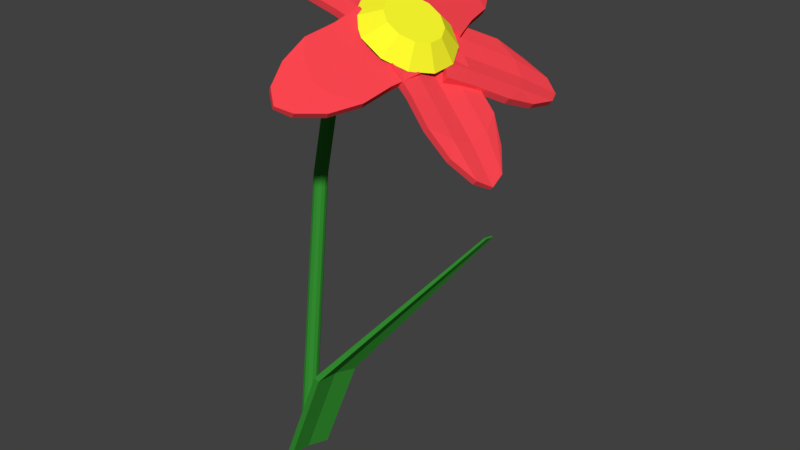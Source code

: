 # Source: Flower2.2.blend  (saved by Blender 2.78.0; exported with 4.5.12 LTS)
import bpy
from mathutils import Matrix  # noqa: F401  (used for matrix-valued properties, if any)

bpy.ops.wm.read_factory_settings(use_empty=True)
scene = bpy.context.scene
scene.name = 'Scene'

# ---- collections
col_collection_1 = bpy.data.collections.new('Collection 1'); scene.collection.children.link(col_collection_1)

# ---- materials (node trees are filled in below, after node groups)
mat_flowerbase = bpy.data.materials.new('FlowerBase')
mat_flowerbase.alpha_threshold = 0.0
mat_flowerbase.use_transparent_shadow = False
mat_flowerbase.diffuse_color = (0.04036, 0.3185, 0.03627, 1.0)
mat_flowerbase.roughness = 0.5
mat_petals = bpy.data.materials.new('Petals')
mat_petals.alpha_threshold = 0.0
mat_petals.use_transparent_shadow = False
mat_petals.diffuse_color = (1.0, 0.06322, 0.082, 1.0)
mat_petals.roughness = 0.5
mat_polen = bpy.data.materials.new('Polen')
mat_polen.alpha_threshold = 0.0
mat_polen.use_transparent_shadow = False
mat_polen.diffuse_color = (1.0, 0.99, 0.02758, 1.0)
mat_polen.roughness = 0.5

# ---- material node trees

# ---- world
world_world = bpy.data.worlds.new('World'); scene.world = world_world
world_world.color = (0.05088, 0.05088, 0.05088)
world_world.use_sun_shadow = False
world_world.sun_shadow_jitter_overblur = 0.0
world_world.cycles.sampling_method = 'MANUAL'

# ---- meshes
me_cube_000 = bpy.data.meshes.new('Cube.000')
me_cube_000.from_pydata([(-0.004816, 0.007154, 0.02746), (-0.04406, -0.005603, 0.04615), (-0.04502, -0.005269, 0.04402), (-0.003516, 0.0067, 0.03035), (-0.002758, -0.0004897, 0.0277), (-0.003624, -0.0001877, 0.02578), (-0.04638, -0.01163, 0.04538), (-0.04701, -0.01141, 0.04396), (-0.001241, -0.01487, 0.0224), (5.938e-05, -0.01532, 0.0253), (-0.03403, -0.01933, 0.03688), (-0.03307, -0.01967, 0.03901), (-0.00667, 0.01458, 0.02812), (-0.00537, 0.01412, 0.03102), (-0.03754, 0.002278, 0.04184), (-0.03658, 0.001944, 0.04397), (-0.002432, -0.007529, 0.02409), (-0.04231, -0.01641, 0.04367), (-0.04327, -0.01608, 0.04154), (-0.001132, -0.007982, 0.02698), (-0.03249, -0.007866, 0.03882), (-0.03179, -0.008123, 0.04041), (-0.02284, -0.0199, 0.03256), (-0.02179, -0.02029, 0.03495), (-0.0274, 0.007975, 0.03891), (-0.02635, 0.00759, 0.0413), (-0.03175, -0.0004103, 0.03962), (-0.0307, -0.0007959, 0.04201), (-0.02842, -0.01473, 0.03884), (-0.02947, -0.01435, 0.03644), (-0.01638, 0.01063, 0.03387), (-0.01081, -0.0171, 0.03012), (-0.01607, -0.01065, 0.03045), (-0.01496, -0.01105, 0.03295), (-0.01719, 0.002615, 0.03607), (-0.01829, 0.003013, 0.03357), (-0.01527, 0.01023, 0.03636), (-0.01192, -0.0167, 0.02762), (-0.01748, -0.004351, 0.03411), (-0.01822, -0.004087, 0.03245), (0.003451, -0.02639, 0.01667), (0.004484, -0.02682, 0.01813), (0.01559, -0.02165, 0.009443), (-0.006153, -0.02293, 0.02783), (-0.002246, -0.02542, 0.02094), (-0.0006968, -0.02606, 0.02313), (0.01095, -0.02575, 0.01503), (0.009401, -0.0251, 0.01284), (0.01714, -0.0223, 0.01163), (-0.007702, -0.02228, 0.02564), (0.008088, -0.03994, 0.01013), (0.009571, -0.04057, 0.01223), (-0.002318, -0.04089, 0.02048), (-0.003802, -0.04026, 0.01839), (-0.007597, -0.03509, 0.02579), (-0.009081, -0.03446, 0.02369), (0.01618, -0.03445, 0.009283), (0.0147, -0.03382, 0.007191), (0.002903, -0.04257, 0.01525), (0.001915, -0.04215, 0.01385), (0.013, -0.01074, 0.01763), (0.004677, -0.05412, 0.007529), (0.005999, -0.05466, 0.009404), (0.0112, -0.01001, 0.01508), (-0.006762, -0.04599, 0.02089), (-0.008084, -0.04545, 0.01901), (-0.005761, -0.01125, 0.03071), (-0.007558, -0.01052, 0.02816), (0.01165, -0.04549, 0.008048), (0.01033, -0.04496, 0.006172), (0.01925, -0.01057, 0.01327), (0.01746, -0.009842, 0.01072), (-0.0002859, -0.05735, 0.0101), (0.0005953, -0.0577, 0.01135), (0.00495, -0.01018, 0.01944), (0.006147, -0.01067, 0.02114), (0.0004932, -0.01108, 0.02635), (-0.004529, -0.05437, 0.01395), (-0.003207, -0.05491, 0.01582), (-0.001304, -0.01035, 0.0238), (-0.04409, -0.008777, -0.1493), (-0.03432, -0.00639, -0.03877), (-0.04509, -0.007478, -0.1493), (-0.03519, -0.005258, -0.03877), (-0.04531, -0.005852, -0.1493), (-0.03538, -0.003842, -0.03877), (-0.04469, -0.004336, -0.1493), (-0.03484, -0.002521, -0.03877), (-0.04339, -0.003336, -0.1493), (-0.03371, -0.001649, -0.03877), (-0.04176, -0.003119, -0.1493), (-0.03229, -0.001461, -0.03877), (-0.04025, -0.003744, -0.1493), (-0.03097, -0.002005, -0.03877), (-0.03925, -0.005043, -0.1493), (-0.0301, -0.003137, -0.03877), (-0.03903, -0.006668, -0.1493), (-0.02991, -0.004553, -0.03877), (-0.03965, -0.008184, -0.1493), (-0.03045, -0.005874, -0.03877), (-0.04095, -0.009185, -0.1493), (-0.03158, -0.006746, -0.03877), (-0.04258, -0.009402, -0.1493), (-0.033, -0.006935, -0.03877), (-0.03183, -0.00366, -0.01516), (-0.0327, -0.002528, -0.01516), (-0.03289, -0.001112, -0.01516), (-0.03235, 0.0002089, -0.01516), (-0.03122, 0.001081, -0.01516), (-0.0298, 0.00127, -0.01516), (-0.02848, 0.0007251, -0.01516), (-0.02761, -0.0004069, -0.01516), (-0.02742, -0.001823, -0.01516), (-0.02796, -0.003144, -0.01516), (-0.02909, -0.004016, -0.01516), (-0.03051, -0.004205, -0.01516), (0.001397, -0.00288, 0.01797), (0.0008432, -0.001735, 0.01842), (0.0008582, -0.0003902, 0.01852), (0.001438, 0.000795, 0.01824), (0.002427, 0.001502, 0.01766), (0.003561, 0.001543, 0.01693), (0.004536, 0.0009047, 0.01625), (0.00509, -0.0002403, 0.0158), (0.005075, -0.001586, 0.0157), (0.004495, -0.002771, 0.01598), (0.003505, -0.003478, 0.01656), (0.002372, -0.003518, 0.01729), (-0.004911, -0.01488, 0.02837), (-0.008851, -0.006734, 0.03157), (-0.008744, 0.002834, 0.03226), (-0.00462, 0.01126, 0.03026), (0.002417, 0.01629, 0.02612), (0.01048, 0.01658, 0.02093), (0.01741, 0.01204, 0.01609), (0.02135, 0.0039, 0.01289), (0.02124, -0.005668, 0.0122), (0.01712, -0.0141, 0.0142), (0.01008, -0.01913, 0.01834), (0.002019, -0.01941, 0.02353), (0.002993, -0.009715, 0.03092), (0.000683, -0.00494, 0.03279), (0.0007455, 0.0006712, 0.0332), (0.003164, 0.005614, 0.03203), (0.007291, 0.008564, 0.0296), (0.01202, 0.008732, 0.02655), (0.01608, 0.006072, 0.02372), (0.01839, 0.001296, 0.02184), (0.01833, -0.004315, 0.02144), (0.01591, -0.009257, 0.02261), (0.01179, -0.01221, 0.02504), (0.007057, -0.01238, 0.02808), (0.02563, -0.005257, 0.002752), (0.02688, -0.005369, 0.004097), (0.02484, 0.009494, 0.004688), (0.02175, -0.01853, 0.008888), (0.02356, -0.01201, 0.00407), (0.02543, -0.01218, 0.00609), (0.02791, 0.001749, 0.004999), (0.02604, 0.001918, 0.00298), (0.02671, 0.009326, 0.006708), (0.01988, -0.01837, 0.006869), (0.03725, -0.0007039, -0.00685), (0.03905, -0.0008644, -0.004926), (0.03652, -0.01507, -0.003825), (0.03471, -0.01491, -0.005749), (0.03083, -0.02107, 0.0008068), (0.02903, -0.02091, -0.001117), (0.0359, 0.007348, -0.001394), (0.0341, 0.007509, -0.003318), (0.0387, -0.008296, -0.006418), (0.0375, -0.008189, -0.0077), (0.01685, 0.005052, 0.01514), (0.04701, -0.004903, -0.01717), (0.0486, -0.005047, -0.01544), (0.01469, 0.005248, 0.01278), (0.03901, -0.0199, -0.007878), (0.03742, -0.01976, -0.009612), (0.01287, -0.01741, 0.01692), (0.01071, -0.01721, 0.01457), (0.04291, 0.002138, -0.009626), (0.04132, 0.002283, -0.01136), (0.01817, 0.01254, 0.01455), (0.01601, 0.01273, 0.01219), (0.04832, -0.01099, -0.01888), (0.04938, -0.01108, -0.01773), (0.01336, -0.002238, 0.01338), (0.0148, -0.002369, 0.01495), (0.01419, -0.009921, 0.01633), (0.04505, -0.01592, -0.0163), (0.04665, -0.01607, -0.01456), (0.01203, -0.009725, 0.01397), (-0.00396, 0.02886, 0.02459), (-0.003095, 0.02902, 0.02621), (-0.01461, 0.02071, 0.03108), (0.01044, 0.02854, 0.01995), (0.002291, 0.02965, 0.02113), (0.003589, 0.02989, 0.02355), (-0.008287, 0.02609, 0.03033), (-0.009586, 0.02585, 0.02791), (-0.01332, 0.02095, 0.0335), (0.009139, 0.0283, 0.01752), (-0.01361, 0.04039, 0.02929), (-0.01237, 0.04063, 0.03161), (-0.00026, 0.0445, 0.02468), (-0.001497, 0.04426, 0.02236), (0.007443, 0.04055, 0.02083), (0.006206, 0.04032, 0.01851), (-0.01677, 0.03281, 0.03468), (-0.01801, 0.03257, 0.03236), (-0.007293, 0.0445, 0.02751), (-0.008117, 0.04434, 0.02596), (-0.004632, 0.01119, 0.02951), (-0.01662, 0.05488, 0.02871), (-0.01551, 0.05507, 0.03078), (-0.006147, 0.01093, 0.0267), (0.001135, 0.05065, 0.02221), (1.991e-05, 0.05046, 0.02015), (0.01453, 0.0173, 0.01861), (0.01302, 0.01704, 0.0158), (-0.01767, 0.04465, 0.03291), (-0.01878, 0.04446, 0.03084), (-0.01102, 0.009153, 0.03314), (-0.01253, 0.008891, 0.03033), (-0.01279, 0.05944, 0.02622), (-0.01205, 0.05956, 0.0276), (0.0002408, 0.01297, 0.02307), (0.00125, 0.01314, 0.02494), (0.008143, 0.01527, 0.02224), (-0.00722, 0.05788, 0.02336), (-0.006105, 0.05807, 0.02543), (0.006628, 0.015, 0.01943), (0.02064, 0.01941, 0.007942), (0.02175, 0.01957, 0.009396), (0.009387, 0.02505, 0.01591), (0.02922, 0.007081, 0.006099), (0.02463, 0.01397, 0.005448), (0.0263, 0.01421, 0.00763), (0.01722, 0.02332, 0.01363), (0.01554, 0.02307, 0.01144), (0.01106, 0.02529, 0.01809), (0.02755, 0.00684, 0.003917), (0.02292, 0.03474, 0.00523), (0.02453, 0.03499, 0.007313), (0.03378, 0.0257, 0.001184), (0.03218, 0.02545, -0.0008998), (0.03549, 0.01639, 0.0007784), (0.03388, 0.01614, -0.001305), (0.01697, 0.03496, 0.01304), (0.01537, 0.03472, 0.01095), (0.02962, 0.03186, 0.002641), (0.02856, 0.0317, 0.001252), (0.009476, 0.01193, 0.02045), (0.03047, 0.04485, -0.002529), (0.0319, 0.04505, -0.0006611), (0.007541, 0.01167, 0.01791), (0.03829, 0.02716, -0.003667), (0.03686, 0.02696, -0.005536), (0.02413, -0.002752, 0.01081), (0.0222, -0.003016, 0.008269), (0.0239, 0.04157, 0.005797), (0.02248, 0.04137, 0.003929), (0.00459, 0.01683, 0.02367), (0.002655, 0.01656, 0.02113), (0.03558, 0.04368, -0.0063), (0.03653, 0.04381, -0.005055), (0.01243, 0.006772, 0.0147), (0.01372, 0.006949, 0.01639), (0.01925, 0.002143, 0.01402), (0.03767, 0.03765, -0.007262), (0.03909, 0.03784, -0.005393), (0.01731, 0.001878, 0.01148), (-0.02861, -0.03219, -0.1486), (-0.01267, -0.03211, -0.1069), (-0.0243, -0.01677, -0.1486), (-0.008366, -0.01669, -0.1069), (-0.02564, -0.03302, -0.1486), (-0.009701, -0.03295, -0.1069), (-0.02133, -0.0176, -0.1486), (-0.005392, -0.01753, -0.1069), (0.04419, -0.00722, -0.03905), (0.04496, -0.004468, -0.03905), (0.04513, -0.007482, -0.03905), (0.0459, -0.004731, -0.03905), (-0.02646, -0.02448, -0.1486), (-0.01052, -0.0244, -0.1069), (-0.02472, -0.02496, -0.1486), (-0.008788, -0.02489, -0.1069), (0.04457, -0.005844, -0.03905), (0.04551, -0.006107, -0.03905), (-0.0222, -0.003022, 0.00127), (-0.02228, -0.001641, 0.001318), (-0.01744, -0.002594, -9.185e-05), (-0.018, -0.003847, 4.841e-05), (-0.01939, 0.0005163, 0.0005216), (-0.01824, -7.489e-05, 0.0001814), (-0.02172, -0.0003878, 0.001178), (-0.01906, -0.004637, 0.00034), (-0.01753, -0.001213, -4.318e-05), (-0.02066, 0.0004017, 0.0008864), (-0.02034, -0.004751, 0.0007048), (-0.02148, -0.00416, 0.001045)], [], [(7, 6, 1, 2), (39, 35, 0, 5), (18, 17, 6, 7), (0, 3, 4, 5), (32, 39, 5, 16), (34, 38, 4, 3), (22, 23, 11, 10), (2, 1, 15, 14), (30, 36, 13, 12), (16, 19, 9, 8), (35, 30, 12, 0), (33, 31, 9, 19), (36, 34, 3, 13), (12, 13, 3, 0), (38, 33, 19, 4), (5, 4, 19, 16), (37, 32, 16, 8), (10, 11, 17, 18), (10, 18, 29, 22), (6, 17, 28, 21), (15, 1, 27, 25), (17, 11, 23, 28), (2, 14, 24, 26), (14, 15, 25, 24), (37, 31, 23, 22), (1, 6, 21, 27), (18, 7, 20, 29), (7, 2, 26, 20), (28, 23, 31, 33), (22, 29, 32, 37), (27, 21, 38, 34), (24, 25, 36, 30), (29, 20, 39, 32), (26, 24, 30, 35), (25, 27, 34, 36), (21, 28, 33, 38), (8, 9, 31, 37), (20, 26, 35, 39), (50, 59, 40, 47), (57, 50, 47, 42), (58, 51, 46, 41), (54, 52, 45, 43), (71, 70, 48, 42), (53, 55, 49, 44), (55, 54, 43, 49), (52, 58, 41, 45), (51, 56, 48, 46), (59, 53, 44, 40), (77, 65, 55, 53), (61, 72, 59, 50), (43, 45, 76, 66), (72, 77, 53, 59), (67, 66, 76, 79), (42, 47, 63, 71), (47, 40, 74, 63), (64, 78, 52, 54), (40, 44, 79, 74), (77, 78, 64, 65), (42, 48, 56, 57), (57, 56, 68, 69), (69, 68, 62, 61), (78, 73, 58, 52), (41, 46, 60, 75), (74, 75, 60, 63), (49, 43, 66, 67), (45, 41, 75, 76), (79, 76, 75, 74), (46, 48, 70, 60), (62, 68, 56, 51), (61, 62, 73, 72), (73, 62, 51, 58), (72, 73, 78, 77), (63, 60, 70, 71), (65, 64, 54, 55), (44, 49, 67, 79), (69, 61, 50, 57), (80, 81, 83, 82), (82, 83, 85, 84), (84, 85, 87, 86), (86, 87, 89, 88), (88, 89, 91, 90), (90, 91, 93, 92), (92, 93, 95, 94), (94, 95, 97, 96), (96, 97, 99, 98), (98, 99, 101, 100), (95, 93, 110, 111), (100, 101, 103, 102), (102, 103, 81, 80), (80, 82, 84, 86, 88, 90, 92, 94, 96, 98, 100, 102), (291, 290, 117, 118), (93, 91, 109, 110), (91, 89, 108, 109), (89, 87, 107, 108), (81, 103, 115, 104), (83, 81, 104, 105), (87, 85, 106, 107), (103, 101, 114, 115), (85, 83, 105, 106), (101, 99, 113, 114), (99, 97, 112, 113), (97, 95, 111, 112), (116, 127, 139, 128), (293, 292, 124, 125), (295, 294, 121, 122), (296, 291, 118, 119), (297, 293, 125, 126), (298, 295, 122, 123), (299, 296, 119, 120), (300, 297, 126, 127), (290, 301, 116, 117), (292, 298, 123, 124), (294, 299, 120, 121), (301, 300, 127, 116), (133, 132, 144, 145), (118, 117, 129, 130), (125, 124, 136, 137), (122, 121, 133, 134), (119, 118, 130, 131), (126, 125, 137, 138), (123, 122, 134, 135), (120, 119, 131, 132), (127, 126, 138, 139), (117, 116, 128, 129), (124, 123, 135, 136), (121, 120, 132, 133), (141, 140, 151, 150, 149, 148, 147, 146, 145, 144, 143, 142), (128, 139, 151, 140), (130, 129, 141, 142), (137, 136, 148, 149), (134, 133, 145, 146), (131, 130, 142, 143), (138, 137, 149, 150), (135, 134, 146, 147), (132, 131, 143, 144), (139, 138, 150, 151), (129, 128, 140, 141), (136, 135, 147, 148), (162, 171, 152, 159), (169, 162, 159, 154), (170, 163, 158, 153), (166, 164, 157, 155), (183, 182, 160, 154), (165, 167, 161, 156), (167, 166, 155, 161), (164, 170, 153, 157), (163, 168, 160, 158), (171, 165, 156, 152), (189, 177, 167, 165), (173, 184, 171, 162), (155, 157, 188, 178), (184, 189, 165, 171), (179, 178, 188, 191), (154, 159, 175, 183), (159, 152, 186, 175), (176, 190, 164, 166), (152, 156, 191, 186), (189, 190, 176, 177), (154, 160, 168, 169), (169, 168, 180, 181), (181, 180, 174, 173), (190, 185, 170, 164), (153, 158, 172, 187), (186, 187, 172, 175), (161, 155, 178, 179), (157, 153, 187, 188), (191, 188, 187, 186), (158, 160, 182, 172), (174, 180, 168, 163), (173, 174, 185, 184), (185, 174, 163, 170), (184, 185, 190, 189), (175, 172, 182, 183), (177, 176, 166, 167), (156, 161, 179, 191), (181, 173, 162, 169), (202, 211, 192, 199), (209, 202, 199, 194), (210, 203, 198, 193), (206, 204, 197, 195), (223, 222, 200, 194), (205, 207, 201, 196), (207, 206, 195, 201), (204, 210, 193, 197), (203, 208, 200, 198), (211, 205, 196, 192), (229, 217, 207, 205), (213, 224, 211, 202), (195, 197, 228, 218), (224, 229, 205, 211), (219, 218, 228, 231), (194, 199, 215, 223), (199, 192, 226, 215), (216, 230, 204, 206), (192, 196, 231, 226), (229, 230, 216, 217), (194, 200, 208, 209), (209, 208, 220, 221), (221, 220, 214, 213), (230, 225, 210, 204), (193, 198, 212, 227), (226, 227, 212, 215), (201, 195, 218, 219), (197, 193, 227, 228), (231, 228, 227, 226), (198, 200, 222, 212), (214, 220, 208, 203), (213, 214, 225, 224), (225, 214, 203, 210), (224, 225, 230, 229), (215, 212, 222, 223), (217, 216, 206, 207), (196, 201, 219, 231), (221, 213, 202, 209), (242, 251, 232, 239), (249, 242, 239, 234), (250, 243, 238, 233), (246, 244, 237, 235), (263, 262, 240, 234), (245, 247, 241, 236), (247, 246, 235, 241), (244, 250, 233, 237), (243, 248, 240, 238), (251, 245, 236, 232), (269, 257, 247, 245), (253, 264, 251, 242), (235, 237, 268, 258), (264, 269, 245, 251), (259, 258, 268, 271), (234, 239, 255, 263), (239, 232, 266, 255), (256, 270, 244, 246), (232, 236, 271, 266), (269, 270, 256, 257), (234, 240, 248, 249), (249, 248, 260, 261), (261, 260, 254, 253), (270, 265, 250, 244), (233, 238, 252, 267), (266, 267, 252, 255), (241, 235, 258, 259), (237, 233, 267, 268), (271, 268, 267, 266), (238, 240, 262, 252), (254, 260, 248, 243), (253, 254, 265, 264), (265, 254, 243, 250), (264, 265, 270, 269), (255, 252, 262, 263), (257, 256, 246, 247), (236, 241, 259, 271), (261, 253, 242, 249), (284, 285, 275, 274), (274, 275, 279, 278), (286, 287, 277, 276), (276, 277, 273, 272), (284, 286, 276, 272), (285, 273, 280, 288), (289, 288, 280, 282), (273, 277, 282, 280), (279, 275, 281, 283), (287, 279, 283, 289), (277, 287, 289, 282), (283, 281, 288, 289), (275, 285, 288, 281), (274, 278, 286, 284), (278, 279, 287, 286), (272, 273, 285, 284), (104, 115, 300, 301), (109, 108, 299, 294), (112, 111, 298, 292), (105, 104, 301, 290), (115, 114, 297, 300), (108, 107, 296, 299), (111, 110, 295, 298), (114, 113, 293, 297), (107, 106, 291, 296), (110, 109, 294, 295), (113, 112, 292, 293), (106, 105, 290, 291)])
me_cube_000.polygons.foreach_set('material_index', [1, 1, 1, 1, 1, 1, 1, 1, 1, 1, 1, 1, 1, 1, 1, 1, 1, 1, 1, 1, 1, 1, 1, 1, 1, 1, 1, 1, 1, 1, 1, 1, 1, 1, 1, 1, 1, 1, 1, 1, 1, 1, 1, 1, 1, 1, 1, 1, 1, 1, 1, 1, 1, 1, 1, 1, 1, 1, 1, 1, 1, 1, 1, 1, 1, 1, 1, 1, 1, 1, 1, 1, 1, 1, 1, 1, 0, 0, 0, 0, 0, 0, 0, 0, 0, 0, 0, 0, 0, 0, 0, 0, 0, 0, 0, 0, 0, 0, 0, 0, 0, 0, 0, 0, 0, 0, 0, 0, 0, 0, 0, 0, 0, 0, 2, 0, 0, 0, 0, 0, 0, 0, 0, 0, 0, 0, 2, 2, 2, 2, 2, 2, 2, 2, 2, 2, 2, 2, 1, 1, 1, 1, 1, 1, 1, 1, 1, 1, 1, 1, 1, 1, 1, 1, 1, 1, 1, 1, 1, 1, 1, 1, 1, 1, 1, 1, 1, 1, 1, 1, 1, 1, 1, 1, 1, 1, 1, 1, 1, 1, 1, 1, 1, 1, 1, 1, 1, 1, 1, 1, 1, 1, 1, 1, 1, 1, 1, 1, 1, 1, 1, 1, 1, 1, 1, 1, 1, 1, 1, 1, 1, 1, 1, 1, 1, 1, 1, 1, 1, 1, 1, 1, 1, 1, 1, 1, 1, 1, 1, 1, 1, 1, 1, 1, 1, 1, 1, 1, 1, 1, 1, 1, 1, 1, 1, 1, 1, 1, 1, 1, 1, 1, 0, 0, 0, 0, 0, 0, 0, 0, 0, 0, 0, 0, 0, 0, 0, 0, 0, 0, 0, 0, 0, 0, 0, 0, 0, 0, 0, 0])
me_cube_000.materials.append(mat_flowerbase)
me_cube_000.materials.append(mat_petals)
me_cube_000.materials.append(mat_polen)
me_cube_000.use_remesh_preserve_volume = False
me_cube_000.use_remesh_preserve_attributes = False
me_cube_000.use_mirror_vertex_groups = False
me_cube_000.update()

# ---- objects
ob_flower2_2 = bpy.data.objects.new('Flower2.2', me_cube_000)

# ---- transforms, parenting, visibility, modifiers, constraints
ob_flower2_2.location = (0.0, -2.328e-10, 0.0)
ob_flower2_2.lineart.crease_threshold = 0.0

# ---- collection membership
col_collection_1.objects.link(ob_flower2_2)

# ---- scene / render settings (as saved in the file)
scene.frame_start = 1; scene.frame_end = 250; scene.frame_set(1)
scene.render.engine = 'BLENDER_EEVEE_NEXT'
scene.render.resolution_percentage = 50
scene.render.dither_intensity = 0.0
scene.cycles.use_denoising = False
scene.cycles.samples = 128
scene.cycles.sampling_pattern = 'TABULATED_SOBOL'
scene.cycles.light_sampling_threshold = 0.0
scene.cycles.use_adaptive_sampling = False
scene.cycles.use_light_tree = False
scene.cycles.blur_glossy = 0.0
scene.cycles.sample_clamp_indirect = 0.0
scene.view_settings.view_transform = 'Standard'
bpy.context.view_layer.update()

# ---- added for rendering (the .blend has no active camera and no usable light): camera, sun
cam_auto = bpy.data.cameras.new('AutoCamera')
cam_auto.lens = 50.0
cam_auto.sensor_width = 36.0
cam_auto.clip_end = 1000.0
ob_auto_camera = bpy.data.objects.new('AutoCamera', cam_auto)
scene.collection.objects.link(ob_auto_camera)
ob_auto_camera.location = (0.230124, -0.273801, 0.1316)
ob_auto_camera.rotation_euler = (1.09748, -7.21219e-08, 0.694738)
scene.camera = ob_auto_camera
light_auto_sun = bpy.data.lights.new('AutoSun', 'SUN')
light_auto_sun.energy = 3.0
light_auto_sun.angle = 0.0523599
ob_auto_sun = bpy.data.objects.new('AutoSun', light_auto_sun)
scene.collection.objects.link(ob_auto_sun)
ob_auto_sun.rotation_euler = (0.872665, 0.174533, 0.523599)
bpy.context.view_layer.update()

